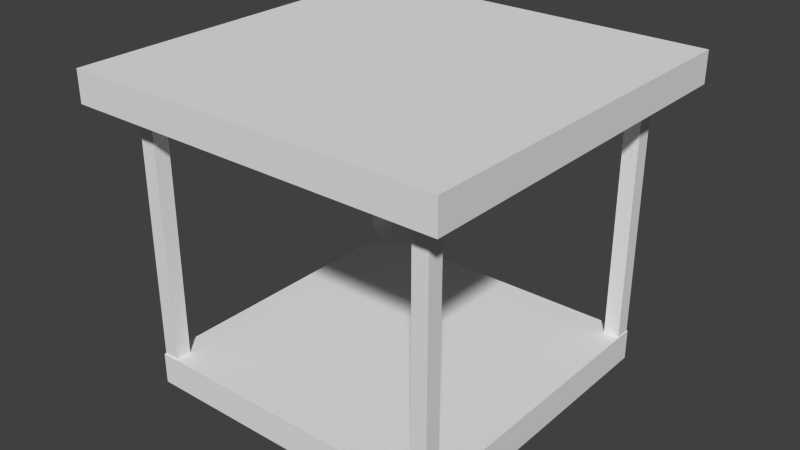 # Source: SawmillLvl2.blend  (saved by Blender 2.69.0; exported with 4.5.12 LTS)
import bpy
from mathutils import Matrix  # noqa: F401  (used for matrix-valued properties, if any)

bpy.ops.wm.read_factory_settings(use_empty=True)
scene = bpy.context.scene
scene.name = 'Scene'

# ---- collections
col_collection_1 = bpy.data.collections.new('Collection 1'); scene.collection.children.link(col_collection_1)

# ---- materials (node trees are filled in below, after node groups)
mat_buildingstesti = bpy.data.materials.new('BuildingsTesti')
mat_buildingstesti.alpha_threshold = 0.0
mat_buildingstesti.use_transparent_shadow = False
mat_buildingstesti.roughness = 0.5
mat_buildingstesti.line_color = (0.0, 0.0, 0.0, 1.0)

# ---- material node trees

# ---- world
world_world = bpy.data.worlds.new('World'); scene.world = world_world
world_world.color = (0.05088, 0.05088, 0.05088)
world_world.use_sun_shadow = False
world_world.sun_shadow_jitter_overblur = 0.0
world_world.cycles.sampling_method = 'MANUAL'
world_world.cycles.sample_map_resolution = 256

# ---- meshes
me_cube_003 = bpy.data.meshes.new('Cube.003')
me_cube_003.from_pydata([(0.6, 0.9, -0.6), (0.6, 0.9, 0.6), (-0.6, 0.9, 0.6), (-0.6, 0.9, -0.6), (0.6, 1.0, -0.6), (0.6, 1.0, 0.6), (-0.6, 1.0, 0.6), (-0.6, 1.0, -0.6), (0.4974, -3.713e-08, 0.4471), (0.4974, -8.557e-09, 0.4971), (0.4474, -8.557e-09, 0.4971), (0.4474, -3.713e-08, 0.4471), (0.4974, 0.9589, 0.4471), (0.4974, 0.9589, 0.4971), (0.4474, 0.9589, 0.4971), (0.4474, 0.9589, 0.4471), (0.4974, 3.418e-08, -0.4975), (0.4974, 6.276e-08, -0.4475), (0.4474, 6.276e-08, -0.4475), (0.4474, 3.418e-08, -0.4975), (0.4974, 0.9589, -0.4975), (0.4974, 0.9589, -0.4475), (0.4474, 0.9589, -0.4475), (0.4474, 0.9589, -0.4975), (-0.4475, 3.418e-08, -0.4975), (-0.4475, 6.276e-08, -0.4475), (-0.4975, 6.276e-08, -0.4475), (-0.4975, 3.418e-08, -0.4975), (-0.4475, 0.9589, -0.4975), (-0.4475, 0.9589, -0.4475), (-0.4975, 0.9589, -0.4475), (-0.4975, 0.9589, -0.4975), (-0.4467, -3.703e-08, 0.4458), (-0.4467, -8.458e-09, 0.4958), (-0.4967, -8.458e-09, 0.4958), (-0.4967, -3.703e-08, 0.4458), (-0.4467, 0.9589, 0.4458), (-0.4467, 0.9589, 0.4958), (-0.4967, 0.9589, 0.4958), (-0.4967, 0.9589, 0.4458), (0.5, -1.49e-09, -0.5), (0.5, 1.49e-09, 0.5), (-0.5, 1.49e-09, 0.5), (-0.5, -1.49e-09, -0.5), (0.5, 0.1, -0.5), (0.5, 0.1, 0.5), (-0.5, 0.1, 0.5), (-0.5, 0.1, -0.5)], [], [(0, 1, 2, 3), (4, 7, 6, 5), (0, 4, 5, 1), (1, 5, 6, 2), (2, 6, 7, 3), (4, 0, 3, 7), (8, 9, 10, 11), (12, 15, 14, 13), (8, 12, 13, 9), (9, 13, 14, 10), (10, 14, 15, 11), (12, 8, 11, 15), (16, 17, 18, 19), (20, 23, 22, 21), (16, 20, 21, 17), (17, 21, 22, 18), (18, 22, 23, 19), (20, 16, 19, 23), (24, 25, 26, 27), (28, 31, 30, 29), (24, 28, 29, 25), (25, 29, 30, 26), (26, 30, 31, 27), (28, 24, 27, 31), (32, 33, 34, 35), (36, 39, 38, 37), (32, 36, 37, 33), (33, 37, 38, 34), (34, 38, 39, 35), (36, 32, 35, 39), (40, 41, 42, 43), (44, 47, 46, 45), (40, 44, 45, 41), (41, 45, 46, 42), (42, 46, 47, 43), (44, 40, 43, 47)])
_uv = me_cube_003.uv_layers.new(name='UVMap')
_uv.uv.foreach_set('vector', [0.1995, 0.8558, 0.1066, 0.8558, 0.1066, 0.7628, 0.1995, 0.7628, 0.1066, 0.7628, 0.1066, 0.8558, 0.01358, 0.8558, 0.01358, 0.7628, 0.1995, 0.9488, 0.1918, 0.9488, 0.1918, 0.8558, 0.1995, 0.8558, 0.02133, 0.9488, 0.01358, 0.9488, 0.01358, 0.8558, 0.02133, 0.8558, 0.02908, 0.9488, 0.02133, 0.9488, 0.02133, 0.8558, 0.02908, 0.8558, 0.1841, 0.8558, 0.1918, 0.8558, 0.1918, 0.9488, 0.1841, 0.9488, 0.1104, 0.941, 0.1104, 0.9372, 0.1143, 0.9372, 0.1143, 0.941, 0.1066, 0.9372, 0.1066, 0.941, 0.1027, 0.941, 0.1027, 0.9372, 0.2305, 0.9114, 0.2305, 0.8371, 0.2344, 0.8371, 0.2344, 0.9114, 0.2305, 0.9114, 0.2305, 0.9857, 0.2267, 0.9857, 0.2267, 0.9114, 0.2344, 0.9114, 0.2344, 0.9857, 0.2305, 0.9857, 0.2305, 0.9114, 0.2267, 0.8371, 0.2267, 0.7628, 0.2305, 0.7628, 0.2305, 0.8371, 0.1731, 0.941, 0.1731, 0.9372, 0.177, 0.9372, 0.177, 0.941, 0.1027, 0.9372, 0.1027, 0.941, 0.09882, 0.941, 0.09882, 0.9372, 0.215, 0.8371, 0.215, 0.7628, 0.2189, 0.7628, 0.2189, 0.8371, 0.2267, 0.9114, 0.2267, 0.9857, 0.2228, 0.9857, 0.2228, 0.9114, 0.2189, 0.8558, 0.2189, 0.9301, 0.215, 0.9301, 0.215, 0.8558, 0.2267, 0.9114, 0.2267, 0.8371, 0.2305, 0.8371, 0.2305, 0.9114, 0.177, 0.941, 0.177, 0.9372, 0.1809, 0.9372, 0.1809, 0.941, 0.1104, 0.9372, 0.1104, 0.941, 0.1066, 0.941, 0.1066, 0.9372, 0.1066, 0.9333, 0.1809, 0.9333, 0.1809, 0.9372, 0.1066, 0.9372, 0.2228, 0.9114, 0.2228, 0.9857, 0.2189, 0.9857, 0.2189, 0.9114, 0.2228, 0.7628, 0.2228, 0.8371, 0.2189, 0.8371, 0.2189, 0.7628, 0.2228, 0.9114, 0.2228, 0.8371, 0.2267, 0.8371, 0.2267, 0.9114, 0.03614, 0.941, 0.03614, 0.9372, 0.04001, 0.9372, 0.04001, 0.941, 0.03227, 0.941, 0.03227, 0.9372, 0.03614, 0.9372, 0.03614, 0.941, 0.03227, 0.9333, 0.1066, 0.9333, 0.1066, 0.9372, 0.03227, 0.9372, 0.2344, 0.7628, 0.2344, 0.8371, 0.2305, 0.8371, 0.2305, 0.7628, 0.2228, 0.8371, 0.2228, 0.9114, 0.2189, 0.9114, 0.2189, 0.8371, 0.2228, 0.8371, 0.2228, 0.7628, 0.2267, 0.7628, 0.2267, 0.8371, 0.02908, 0.9333, 0.02908, 0.8558, 0.1066, 0.8558, 0.1066, 0.9333, 0.1841, 0.8558, 0.1841, 0.9333, 0.1066, 0.9333, 0.1066, 0.8558, 0.1995, 0.8558, 0.2073, 0.8558, 0.2073, 0.9333, 0.1995, 0.9333, 0.2073, 0.8403, 0.1995, 0.8403, 0.1995, 0.7628, 0.2073, 0.7628, 0.2073, 0.8558, 0.215, 0.8558, 0.215, 0.9333, 0.2073, 0.9333, 0.215, 0.8403, 0.2073, 0.8403, 0.2073, 0.7628, 0.215, 0.7628])
me_cube_003.materials.append(mat_buildingstesti)
me_cube_003.use_remesh_preserve_volume = False
me_cube_003.use_remesh_preserve_attributes = False
me_cube_003.use_mirror_vertex_groups = False
me_cube_003.update()

# ---- objects
ob_cube_003 = bpy.data.objects.new('Cube.003', me_cube_003)

# ---- transforms, parenting, visibility, modifiers, constraints
ob_cube_003.location = (2.98e-08, -8.941e-08, 1.49e-09)
ob_cube_003.rotation_euler = (1.571, 0.0, 0.0)
ob_cube_003.lock_rotations_4d = False
ob_cube_003.empty_display_type = 'ARROWS'
ob_cube_003.lineart.crease_threshold = 0.0

# ---- collection membership
col_collection_1.objects.link(ob_cube_003)

# ---- scene / render settings (as saved in the file)
scene.frame_start = 1; scene.frame_end = 250; scene.frame_set(1)
scene.render.engine = 'BLENDER_EEVEE_NEXT'
scene.render.image_settings.compression = 90
scene.render.resolution_percentage = 50
scene.render.dither_intensity = 0.0
scene.cycles.use_denoising = False
scene.cycles.samples = 10
scene.cycles.sampling_pattern = 'TABULATED_SOBOL'
scene.cycles.light_sampling_threshold = 0.0
scene.cycles.use_adaptive_sampling = False
scene.cycles.use_light_tree = False
scene.cycles.blur_glossy = 0.0
scene.cycles.volume_bounces = 1
scene.cycles.pixel_filter_type = 'GAUSSIAN'
scene.cycles.sample_clamp_indirect = 0.0
scene.view_settings.view_transform = 'Standard'
bpy.context.view_layer.update()

# ---- added for rendering (the .blend has no active camera and no usable light): camera, sun
cam_auto = bpy.data.cameras.new('AutoCamera')
cam_auto.lens = 50.0
cam_auto.sensor_width = 36.0
cam_auto.clip_end = 1000.0
ob_auto_camera = bpy.data.objects.new('AutoCamera', cam_auto)
scene.collection.objects.link(ob_auto_camera)
ob_auto_camera.location = (1.82248, -2.18698, 1.95799)
ob_auto_camera.rotation_euler = (1.09748, -7.21219e-08, 0.694738)
scene.camera = ob_auto_camera
light_auto_sun = bpy.data.lights.new('AutoSun', 'SUN')
light_auto_sun.energy = 3.0
light_auto_sun.angle = 0.0523599
ob_auto_sun = bpy.data.objects.new('AutoSun', light_auto_sun)
scene.collection.objects.link(ob_auto_sun)
ob_auto_sun.rotation_euler = (0.872665, 0.174533, 0.523599)
bpy.context.view_layer.update()
